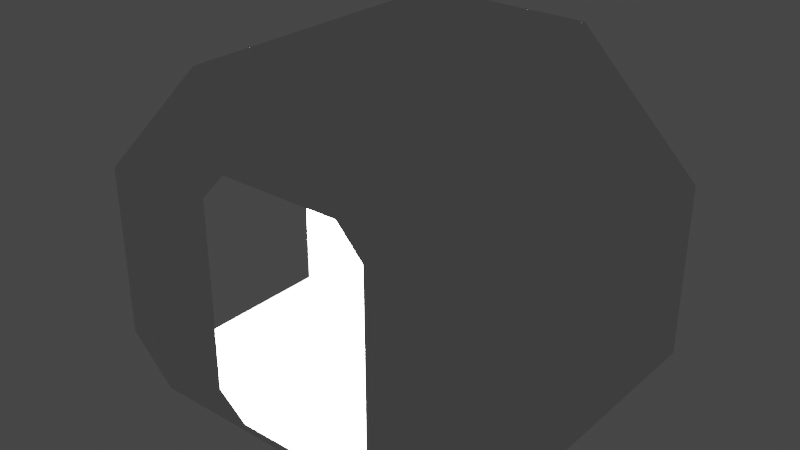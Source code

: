 # Source: base_tnode1-25_IVA.blend  (saved by Blender 3.1.7; exported with 4.5.12 LTS)
import bpy
from mathutils import Matrix  # noqa: F401  (used for matrix-valued properties, if any)

bpy.ops.wm.read_factory_settings(use_empty=True)
scene = bpy.context.scene
scene.name = 'Scene'

# ---- collections
col_collection = bpy.data.collections.new('Collection'); scene.collection.children.link(col_collection)

# ---- world
world_world = bpy.data.worlds.new('World'); scene.world = world_world
world_world.use_nodes = True; world_world.node_tree.nodes.clear()
_N = world_world.node_tree.nodes; _L = world_world.node_tree.links
n0 = _N.new('ShaderNodeOutputWorld'); n0.name = 'World Output'; n0.location = (300, 300)
n1 = _N.new('ShaderNodeBackground'); n1.name = 'Background'; n1.location = (10, 300)
n1.inputs[0].default_value = (0.05088, 0.05088, 0.05088, 1.0)
_L.new(n1.outputs[0], n0.inputs[0])
n0.is_active_output = True
world_world.color = (0.05088, 0.05088, 0.05088)
world_world.use_sun_shadow = False
world_world.sun_shadow_jitter_overblur = 0.0

# ---- lights
light_light = bpy.data.lights.new('Light', 'POINT')
light_light.transmission_factor = 0.0
light_light.energy = 1000.0
light_light.shadow_soft_size = 0.1
light_light.shadow_maximum_resolution = 0.006
light_light.use_absolute_resolution = True

# ---- meshes
me_shellcollider_collider = bpy.data.meshes.new('shellCollider.collider')
me_shellcollider_collider.from_pydata([(0.8744, -0.625, 0.3695), (-0.8744, -0.3721, 0.3695), (-0.7143, -0.3721, 0.5298), (-0.3622, -0.625, 0.8817), (-0.8744, -0.625, 0.3695), (0.8744, -0.625, -0.3549), (0.6795, -0.625, -0.546), (-0.6795, -0.3721, -0.546), (-0.6795, -0.625, -0.546), (-0.8744, -0.3721, -0.3549), (-0.8744, -0.3721, 0.3695), (-0.8744, -0.625, -0.3549), (0.3622, -0.625, 0.8817), (0.3622, 0.625, 0.8817), (0.8744, 0.625, 0.3695), (0.6795, 0.625, -0.546), (-0.8744, -0.3721, -0.546), (-0.6795, 0.3782, -0.546), (-0.8744, 0.3782, -0.546), (-0.8744, -0.3721, 0.5298), (-0.8744, 0.3782, 0.5298), (-0.7143, 0.3782, 0.5298), (-0.3622, 0.625, 0.8817), (-0.8744, 0.3782, 0.3695), (-0.8744, 0.625, 0.3695), (0.8744, 0.625, -0.3549), (-0.6795, 0.625, -0.546), (-0.8744, 0.3782, 0.3695), (-0.8744, 0.3782, -0.3549), (-0.8744, 0.625, -0.3549), (0.2596, -0.625, 0.5171), (-0.2596, -0.625, 0.5171), (-0.3713, -0.625, 0.3958), (-0.3713, -0.625, -0.4105), (-0.2437, -0.625, -0.5144), (0.2437, -0.625, -0.5144), (0.3713, -0.625, -0.4105), (0.3713, -0.625, 0.3958), (-0.3713, 0.625, 0.3958), (-0.2596, 0.625, 0.5171), (0.2596, 0.625, 0.5171), (-0.3713, 0.625, -0.4105), (-0.2437, 0.625, -0.5144), (0.2437, 0.625, -0.5144), (0.3713, 0.625, -0.4105), (0.3713, 0.625, 0.3958)], [], [(2, 3, 1), (3, 4, 1), (7, 8, 6), (10, 4, 9), (4, 11, 9), (0, 12, 13), (0, 13, 14), (7, 17, 16), (17, 18, 16), (19, 20, 2), (20, 21, 2), (6, 15, 7), (15, 17, 7), (3, 22, 12), (22, 13, 12), (21, 23, 22), (23, 24, 22), (15, 26, 17), (28, 29, 27), (29, 24, 27), (2, 21, 3), (21, 22, 3), (1, 19, 2), (20, 23, 21), (5, 25, 15, 6), (17, 26, 28), (26, 29, 28), (14, 25, 5, 0), (28, 18, 17), (9, 7, 16), (9, 11, 7), (11, 8, 7), (31, 3, 30), (3, 12, 30), (33, 11, 32), (11, 4, 32), (34, 8, 33), (8, 11, 33), (35, 6, 34), (6, 8, 34), (36, 5, 35), (5, 6, 35), (37, 0, 36), (0, 5, 36), (32, 4, 31), (4, 3, 31), (39, 22, 38), (22, 24, 38), (40, 13, 39), (13, 22, 39), (38, 24, 41), (24, 29, 41), (41, 29, 42), (29, 26, 42), (42, 26, 43), (26, 15, 43), (43, 15, 44), (15, 25, 44), (44, 25, 45), (25, 14, 45), (45, 14, 40), (14, 13, 40), (30, 12, 37), (12, 0, 37)])
me_shellcollider_collider.use_remesh_fix_poles = True
me_shellcollider_collider.use_remesh_preserve_attributes = False
me_shellcollider_collider.update()

# ---- objects
ob_light = bpy.data.objects.new('Light', light_light)
ob_freeiva_node = bpy.data.objects.new('FreeIva_node', None)
ob_shellcollider = bpy.data.objects.new('shellCollider', me_shellcollider_collider)

# ---- transforms, parenting, visibility, modifiers, constraints
ob_light.location = (0.0, 0.0, 0.0)
ob_light.rotation_euler = (0.6503, 0.05522, 1.866)
ob_light.lock_rotations_4d = False
ob_light.empty_display_type = 'ARROWS'
ob_light.color = (0.0, 0.0, 0.0, 0.0)
ob_light.lineart.crease_threshold = 0.0
ob_freeiva_node.location = (0.0, 0.0, 0.0)
ob_freeiva_node.rotation_mode = 'QUATERNION'
ob_freeiva_node.rotation_quaternion = (1.0, 0.0, 0.0, 0.0)
ob_shellcollider.parent = ob_freeiva_node
ob_shellcollider.location = (0.0, 0.0, 0.0)
ob_shellcollider.rotation_mode = 'QUATERNION'
ob_shellcollider.rotation_quaternion = (1.0, 0.0, 0.0, 0.0)

# ---- collection membership
col_collection.objects.link(ob_light)
col_collection.objects.link(ob_freeiva_node)
col_collection.objects.link(ob_shellcollider)

# ---- scene / render settings (as saved in the file)
scene.frame_start = 1; scene.frame_end = 250; scene.frame_set(1)
scene.render.engine = 'BLENDER_EEVEE_NEXT'
scene.cycles.sampling_pattern = 'TABULATED_SOBOL'
scene.cycles.use_light_tree = False
scene.view_settings.view_transform = 'Filmic'
bpy.context.view_layer.update()

# ---- added for rendering (the .blend has no active camera): camera
cam_auto = bpy.data.cameras.new('AutoCamera')
cam_auto.lens = 50.0
cam_auto.sensor_width = 36.0
cam_auto.clip_end = 1000.0
ob_auto_camera = bpy.data.objects.new('AutoCamera', cam_auto)
scene.collection.objects.link(ob_auto_camera)
ob_auto_camera.location = (2.38754, -2.86505, 2.07784)
ob_auto_camera.rotation_euler = (1.09748, -7.21219e-08, 0.694738)
scene.camera = ob_auto_camera
bpy.context.view_layer.update()
